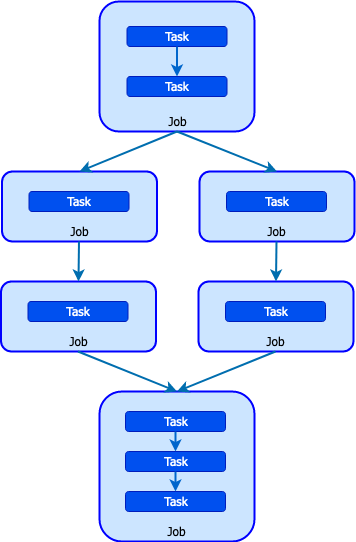

The diagram above was exported from draw.io. Its source (the exported page's mxGraphModel, read from the mxfile embedded in the PNG):
<mxGraphModel dx="1445" dy="1079" grid="1" gridSize="10" guides="1" tooltips="1" connect="1" arrows="1" fold="1" page="1" pageScale="1" pageWidth="827" pageHeight="1169" math="0" shadow="0">
  <root>
    <mxCell id="0" />
    <mxCell id="1" parent="0" />
    <mxCell id="2" value="" style="rounded=1;whiteSpace=wrap;html=1;fillColor=#cce5ff;strokeColor=#0000FF;shadow=0;glass=0;comic=0;strokeWidth=2;" vertex="1" parent="1">
      <mxGeometry x="240" y="440" width="155" height="130" as="geometry" />
    </mxCell>
    <mxCell id="3" value="&lt;font face=&quot;Tahoma&quot;&gt;Task&lt;/font&gt;" style="rounded=1;whiteSpace=wrap;html=1;fillColor=#0050ef;strokeColor=#001DBC;shadow=0;fontColor=#ffffff;" vertex="1" parent="1">
      <mxGeometry x="267.5" y="515" width="100" height="20" as="geometry" />
    </mxCell>
    <mxCell id="4" value="&lt;font face=&quot;Tahoma&quot;&gt;Task&lt;/font&gt;" style="rounded=1;whiteSpace=wrap;html=1;fillColor=#0050ef;strokeColor=#001DBC;shadow=0;fontColor=#ffffff;" vertex="1" parent="1">
      <mxGeometry x="267.5" y="465" width="100" height="20" as="geometry" />
    </mxCell>
    <mxCell id="5" value="" style="endArrow=classic;html=1;entryX=0.5;entryY=0;entryDx=0;entryDy=0;exitX=0.5;exitY=1;exitDx=0;exitDy=0;fillColor=#60a917;strokeColor=#0066CC;strokeWidth=2;" edge="1" source="4" target="3" parent="1">
      <mxGeometry width="50" height="50" relative="1" as="geometry">
        <mxPoint x="240" y="630" as="sourcePoint" />
        <mxPoint x="290" y="580" as="targetPoint" />
      </mxGeometry>
    </mxCell>
    <mxCell id="6" value="&lt;font face=&quot;Tahoma&quot;&gt;Job&lt;/font&gt;" style="text;html=1;strokeColor=none;fillColor=none;align=center;verticalAlign=middle;whiteSpace=wrap;rounded=0;shadow=0;glass=0;comic=0;" vertex="1" parent="1">
      <mxGeometry x="297.5" y="550" width="40" height="20" as="geometry" />
    </mxCell>
    <mxCell id="7" value="" style="rounded=1;whiteSpace=wrap;html=1;fillColor=#cce5ff;strokeColor=#0000FF;shadow=0;glass=0;comic=0;strokeWidth=2;" vertex="1" parent="1">
      <mxGeometry x="142.5" y="610" width="155" height="70" as="geometry" />
    </mxCell>
    <mxCell id="8" value="&lt;font face=&quot;Tahoma&quot;&gt;Task&lt;/font&gt;" style="rounded=1;whiteSpace=wrap;html=1;fillColor=#0050ef;strokeColor=#001DBC;shadow=0;fontColor=#ffffff;" vertex="1" parent="1">
      <mxGeometry x="169.5" y="630" width="100" height="20" as="geometry" />
    </mxCell>
    <mxCell id="9" value="&lt;font face=&quot;Tahoma&quot;&gt;Job&lt;/font&gt;" style="text;html=1;strokeColor=none;fillColor=none;align=center;verticalAlign=middle;whiteSpace=wrap;rounded=0;shadow=0;glass=0;comic=0;" vertex="1" parent="1">
      <mxGeometry x="199.5" y="660" width="40" height="20" as="geometry" />
    </mxCell>
    <mxCell id="10" value="" style="rounded=1;whiteSpace=wrap;html=1;fillColor=#cce5ff;strokeColor=#0000FF;shadow=0;glass=0;comic=0;strokeWidth=2;" vertex="1" parent="1">
      <mxGeometry x="340" y="610" width="155" height="70" as="geometry" />
    </mxCell>
    <mxCell id="11" value="&lt;font face=&quot;Tahoma&quot;&gt;Task&lt;/font&gt;" style="rounded=1;whiteSpace=wrap;html=1;fillColor=#0050ef;strokeColor=#001DBC;shadow=0;fontColor=#ffffff;" vertex="1" parent="1">
      <mxGeometry x="367" y="630" width="100" height="20" as="geometry" />
    </mxCell>
    <mxCell id="12" value="&lt;font face=&quot;Tahoma&quot;&gt;Job&lt;/font&gt;" style="text;html=1;strokeColor=none;fillColor=none;align=center;verticalAlign=middle;whiteSpace=wrap;rounded=0;shadow=0;glass=0;comic=0;" vertex="1" parent="1">
      <mxGeometry x="397" y="660" width="40" height="20" as="geometry" />
    </mxCell>
    <mxCell id="13" value="" style="rounded=1;whiteSpace=wrap;html=1;fillColor=#cce5ff;strokeColor=#0000FF;shadow=0;glass=0;comic=0;strokeWidth=2;" vertex="1" parent="1">
      <mxGeometry x="141.5" y="720" width="155" height="70" as="geometry" />
    </mxCell>
    <mxCell id="14" value="&lt;font face=&quot;Tahoma&quot;&gt;Task&lt;/font&gt;" style="rounded=1;whiteSpace=wrap;html=1;fillColor=#0050ef;strokeColor=#001DBC;shadow=0;fontColor=#ffffff;" vertex="1" parent="1">
      <mxGeometry x="168.5" y="740" width="100" height="20" as="geometry" />
    </mxCell>
    <mxCell id="15" value="&lt;font face=&quot;Tahoma&quot;&gt;Job&lt;/font&gt;" style="text;html=1;strokeColor=none;fillColor=none;align=center;verticalAlign=middle;whiteSpace=wrap;rounded=0;shadow=0;glass=0;comic=0;" vertex="1" parent="1">
      <mxGeometry x="198.5" y="770" width="40" height="20" as="geometry" />
    </mxCell>
    <mxCell id="16" value="" style="rounded=1;whiteSpace=wrap;html=1;fillColor=#cce5ff;strokeColor=#0000FF;shadow=0;glass=0;comic=0;strokeWidth=2;" vertex="1" parent="1">
      <mxGeometry x="339" y="720" width="155" height="70" as="geometry" />
    </mxCell>
    <mxCell id="17" value="&lt;font face=&quot;Tahoma&quot;&gt;Task&lt;/font&gt;" style="rounded=1;whiteSpace=wrap;html=1;fillColor=#0050ef;strokeColor=#001DBC;shadow=0;fontColor=#ffffff;" vertex="1" parent="1">
      <mxGeometry x="366" y="740" width="100" height="20" as="geometry" />
    </mxCell>
    <mxCell id="18" value="&lt;font face=&quot;Tahoma&quot;&gt;Job&lt;/font&gt;" style="text;html=1;strokeColor=none;fillColor=none;align=center;verticalAlign=middle;whiteSpace=wrap;rounded=0;shadow=0;glass=0;comic=0;" vertex="1" parent="1">
      <mxGeometry x="396" y="770" width="40" height="20" as="geometry" />
    </mxCell>
    <mxCell id="19" value="" style="rounded=1;whiteSpace=wrap;html=1;fillColor=#cce5ff;strokeColor=#0000FF;shadow=0;glass=0;comic=0;strokeWidth=2;" vertex="1" parent="1">
      <mxGeometry x="240" y="830" width="155" height="150" as="geometry" />
    </mxCell>
    <mxCell id="20" value="&lt;font face=&quot;Tahoma&quot;&gt;Task&lt;/font&gt;" style="rounded=1;whiteSpace=wrap;html=1;fillColor=#0050ef;strokeColor=#001DBC;shadow=0;fontColor=#ffffff;" vertex="1" parent="1">
      <mxGeometry x="266" y="930" width="100" height="20" as="geometry" />
    </mxCell>
    <mxCell id="21" value="&lt;font face=&quot;Tahoma&quot;&gt;Task&lt;/font&gt;" style="rounded=1;whiteSpace=wrap;html=1;fillColor=#0050ef;strokeColor=#001DBC;shadow=0;fontColor=#ffffff;" vertex="1" parent="1">
      <mxGeometry x="266" y="890" width="100" height="20" as="geometry" />
    </mxCell>
    <mxCell id="22" value="" style="endArrow=classic;html=1;entryX=0.5;entryY=0;entryDx=0;entryDy=0;exitX=0.5;exitY=1;exitDx=0;exitDy=0;fillColor=#60a917;strokeColor=#0066CC;strokeWidth=2;" edge="1" source="21" target="20" parent="1">
      <mxGeometry width="50" height="50" relative="1" as="geometry">
        <mxPoint x="238.5" y="1040" as="sourcePoint" />
        <mxPoint x="288.5" y="990" as="targetPoint" />
      </mxGeometry>
    </mxCell>
    <mxCell id="23" value="&lt;font face=&quot;Tahoma&quot;&gt;Job&lt;/font&gt;" style="text;html=1;strokeColor=none;fillColor=none;align=center;verticalAlign=middle;whiteSpace=wrap;rounded=0;shadow=0;glass=0;comic=0;" vertex="1" parent="1">
      <mxGeometry x="296.5" y="960" width="40" height="20" as="geometry" />
    </mxCell>
    <mxCell id="24" value="&lt;font face=&quot;Tahoma&quot;&gt;Task&lt;/font&gt;" style="rounded=1;whiteSpace=wrap;html=1;fillColor=#0050ef;strokeColor=#001DBC;shadow=0;fontColor=#ffffff;" vertex="1" parent="1">
      <mxGeometry x="266" y="850" width="100" height="20" as="geometry" />
    </mxCell>
    <mxCell id="25" value="" style="endArrow=classic;html=1;exitX=0.5;exitY=1;exitDx=0;exitDy=0;fillColor=#60a917;strokeColor=#0066CC;strokeWidth=2;" edge="1" source="24" parent="1">
      <mxGeometry width="50" height="50" relative="1" as="geometry">
        <mxPoint x="326.16666666666674" y="914.6666666666667" as="sourcePoint" />
        <mxPoint x="316" y="890" as="targetPoint" />
      </mxGeometry>
    </mxCell>
    <mxCell id="26" value="" style="endArrow=classic;html=1;entryX=0.5;entryY=0;entryDx=0;entryDy=0;exitX=0.5;exitY=1;exitDx=0;exitDy=0;fillColor=#1ba1e2;strokeColor=#006EAF;strokeWidth=2;" edge="1" source="6" target="7" parent="1">
      <mxGeometry width="50" height="50" relative="1" as="geometry">
        <mxPoint x="327.8333333333335" y="494.66666666666674" as="sourcePoint" />
        <mxPoint x="327.8333333333335" y="524.6666666666667" as="targetPoint" />
      </mxGeometry>
    </mxCell>
    <mxCell id="27" value="" style="endArrow=classic;html=1;entryX=0.5;entryY=0;entryDx=0;entryDy=0;exitX=0.5;exitY=1;exitDx=0;exitDy=0;fillColor=#1ba1e2;strokeColor=#006EAF;strokeWidth=2;" edge="1" source="6" target="10" parent="1">
      <mxGeometry width="50" height="50" relative="1" as="geometry">
        <mxPoint x="337.8333333333335" y="504.66666666666674" as="sourcePoint" />
        <mxPoint x="337.8333333333335" y="534.6666666666667" as="targetPoint" />
      </mxGeometry>
    </mxCell>
    <mxCell id="28" value="" style="endArrow=classic;html=1;exitX=0.5;exitY=1;exitDx=0;exitDy=0;fillColor=#1ba1e2;strokeColor=#006EAF;strokeWidth=2;entryX=0.5;entryY=0;entryDx=0;entryDy=0;" edge="1" source="12" target="16" parent="1">
      <mxGeometry width="50" height="50" relative="1" as="geometry">
        <mxPoint x="347.8333333333335" y="514.6666666666667" as="sourcePoint" />
        <mxPoint x="347.8333333333335" y="544.6666666666667" as="targetPoint" />
      </mxGeometry>
    </mxCell>
    <mxCell id="29" value="" style="endArrow=classic;html=1;entryX=0.5;entryY=0;entryDx=0;entryDy=0;exitX=0.5;exitY=1;exitDx=0;exitDy=0;fillColor=#1ba1e2;strokeColor=#006EAF;strokeWidth=2;" edge="1" source="9" target="13" parent="1">
      <mxGeometry width="50" height="50" relative="1" as="geometry">
        <mxPoint x="357.8333333333335" y="524.6666666666667" as="sourcePoint" />
        <mxPoint x="357.8333333333335" y="554.6666666666667" as="targetPoint" />
      </mxGeometry>
    </mxCell>
    <mxCell id="30" value="" style="endArrow=classic;html=1;entryX=0.5;entryY=0;entryDx=0;entryDy=0;exitX=0.5;exitY=1;exitDx=0;exitDy=0;fillColor=#1ba1e2;strokeColor=#006EAF;strokeWidth=2;" edge="1" source="15" target="19" parent="1">
      <mxGeometry width="50" height="50" relative="1" as="geometry">
        <mxPoint x="367.8333333333335" y="534.6666666666667" as="sourcePoint" />
        <mxPoint x="367.8333333333335" y="564.6666666666667" as="targetPoint" />
      </mxGeometry>
    </mxCell>
    <mxCell id="31" value="" style="endArrow=classic;html=1;entryX=0.5;entryY=0;entryDx=0;entryDy=0;exitX=0.5;exitY=1;exitDx=0;exitDy=0;fillColor=#1ba1e2;strokeColor=#006EAF;strokeWidth=2;" edge="1" source="18" target="19" parent="1">
      <mxGeometry width="50" height="50" relative="1" as="geometry">
        <mxPoint x="377.8333333333335" y="544.6666666666667" as="sourcePoint" />
        <mxPoint x="377.8333333333335" y="574.6666666666667" as="targetPoint" />
      </mxGeometry>
    </mxCell>
  </root>
</mxGraphModel>